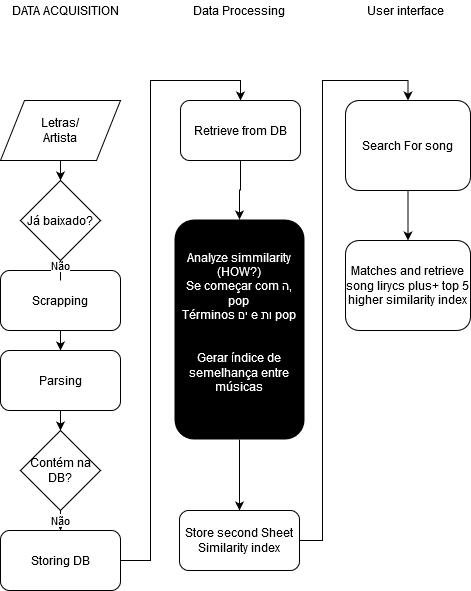

The diagram above was exported from draw.io. Its source (the exported page's mxGraphModel, read from the mxfile embedded in the PNG):
<mxGraphModel dx="1038" dy="553" grid="1" gridSize="10" guides="1" tooltips="1" connect="1" arrows="1" fold="1" page="1" pageScale="1" pageWidth="827" pageHeight="1169" math="0" shadow="0">
  <root>
    <mxCell id="0" />
    <mxCell id="1" parent="0" />
    <mxCell id="EfOJUlhhnn1zNRad-wdF-1" style="edgeStyle=orthogonalEdgeStyle;rounded=0;orthogonalLoop=1;jettySize=auto;html=1;entryX=0.5;entryY=0;entryDx=0;entryDy=0;" edge="1" parent="1" source="EfOJUlhhnn1zNRad-wdF-2" target="EfOJUlhhnn1zNRad-wdF-10">
      <mxGeometry relative="1" as="geometry" />
    </mxCell>
    <mxCell id="EfOJUlhhnn1zNRad-wdF-2" value="&lt;div&gt;Letras/&lt;/div&gt;&lt;div&gt;Artista&lt;br&gt;&lt;/div&gt;" style="shape=parallelogram;perimeter=parallelogramPerimeter;whiteSpace=wrap;html=1;" vertex="1" parent="1">
      <mxGeometry x="200" y="360" width="120" height="60" as="geometry" />
    </mxCell>
    <mxCell id="EfOJUlhhnn1zNRad-wdF-3" style="edgeStyle=orthogonalEdgeStyle;rounded=0;orthogonalLoop=1;jettySize=auto;html=1;entryX=0.5;entryY=0;entryDx=0;entryDy=0;" edge="1" parent="1" source="EfOJUlhhnn1zNRad-wdF-4" target="EfOJUlhhnn1zNRad-wdF-6">
      <mxGeometry relative="1" as="geometry" />
    </mxCell>
    <mxCell id="EfOJUlhhnn1zNRad-wdF-4" value="Scrapping" style="rounded=1;whiteSpace=wrap;html=1;" vertex="1" parent="1">
      <mxGeometry x="200" y="530" width="120" height="60" as="geometry" />
    </mxCell>
    <mxCell id="EfOJUlhhnn1zNRad-wdF-5" style="edgeStyle=orthogonalEdgeStyle;rounded=0;orthogonalLoop=1;jettySize=auto;html=1;" edge="1" parent="1" source="EfOJUlhhnn1zNRad-wdF-6" target="EfOJUlhhnn1zNRad-wdF-12">
      <mxGeometry relative="1" as="geometry" />
    </mxCell>
    <mxCell id="EfOJUlhhnn1zNRad-wdF-6" value="Parsing" style="rounded=1;whiteSpace=wrap;html=1;" vertex="1" parent="1">
      <mxGeometry x="200" y="610" width="120" height="60" as="geometry" />
    </mxCell>
    <mxCell id="EfOJUlhhnn1zNRad-wdF-7" style="edgeStyle=orthogonalEdgeStyle;rounded=0;orthogonalLoop=1;jettySize=auto;html=1;entryX=0.5;entryY=0;entryDx=0;entryDy=0;" edge="1" parent="1" source="EfOJUlhhnn1zNRad-wdF-8" target="EfOJUlhhnn1zNRad-wdF-14">
      <mxGeometry relative="1" as="geometry" />
    </mxCell>
    <mxCell id="EfOJUlhhnn1zNRad-wdF-8" value="Storing DB" style="rounded=1;whiteSpace=wrap;html=1;" vertex="1" parent="1">
      <mxGeometry x="200" y="790" width="120" height="60" as="geometry" />
    </mxCell>
    <mxCell id="EfOJUlhhnn1zNRad-wdF-9" value="Não" style="edgeStyle=orthogonalEdgeStyle;rounded=0;orthogonalLoop=1;jettySize=auto;html=1;entryX=0.5;entryY=0;entryDx=0;entryDy=0;" edge="1" parent="1" source="EfOJUlhhnn1zNRad-wdF-10" target="EfOJUlhhnn1zNRad-wdF-4">
      <mxGeometry relative="1" as="geometry" />
    </mxCell>
    <mxCell id="EfOJUlhhnn1zNRad-wdF-10" value="Já baixado?" style="rhombus;whiteSpace=wrap;html=1;" vertex="1" parent="1">
      <mxGeometry x="220" y="440" width="80" height="80" as="geometry" />
    </mxCell>
    <mxCell id="EfOJUlhhnn1zNRad-wdF-11" value="&lt;div&gt;Não&lt;/div&gt;" style="edgeStyle=orthogonalEdgeStyle;rounded=0;orthogonalLoop=1;jettySize=auto;html=1;entryX=0.5;entryY=0;entryDx=0;entryDy=0;" edge="1" parent="1" source="EfOJUlhhnn1zNRad-wdF-12" target="EfOJUlhhnn1zNRad-wdF-8">
      <mxGeometry relative="1" as="geometry" />
    </mxCell>
    <mxCell id="EfOJUlhhnn1zNRad-wdF-12" value="Contém na DB?" style="rhombus;whiteSpace=wrap;html=1;" vertex="1" parent="1">
      <mxGeometry x="220" y="690" width="80" height="80" as="geometry" />
    </mxCell>
    <mxCell id="EfOJUlhhnn1zNRad-wdF-13" style="edgeStyle=orthogonalEdgeStyle;rounded=0;orthogonalLoop=1;jettySize=auto;html=1;entryX=0.5;entryY=0;entryDx=0;entryDy=0;" edge="1" parent="1" source="EfOJUlhhnn1zNRad-wdF-14" target="EfOJUlhhnn1zNRad-wdF-16">
      <mxGeometry relative="1" as="geometry" />
    </mxCell>
    <mxCell id="EfOJUlhhnn1zNRad-wdF-14" value="Retrieve from DB" style="rounded=1;whiteSpace=wrap;html=1;" vertex="1" parent="1">
      <mxGeometry x="380" y="360" width="120" height="60" as="geometry" />
    </mxCell>
    <mxCell id="EfOJUlhhnn1zNRad-wdF-15" style="edgeStyle=orthogonalEdgeStyle;rounded=0;orthogonalLoop=1;jettySize=auto;html=1;" edge="1" parent="1" source="EfOJUlhhnn1zNRad-wdF-16" target="EfOJUlhhnn1zNRad-wdF-18">
      <mxGeometry relative="1" as="geometry" />
    </mxCell>
    <mxCell id="EfOJUlhhnn1zNRad-wdF-16" value="Analyze simmilarity&lt;br&gt;(HOW?)&lt;br&gt;Se começar com ה, pop&lt;br&gt;&lt;div&gt;Términos ים e ות pop&lt;/div&gt;&lt;div&gt;&lt;br&gt;&lt;/div&gt;&lt;div&gt;&lt;br&gt;&lt;/div&gt;&lt;div&gt;Gerar índice de semelhança entre músicas&lt;br&gt;&lt;/div&gt;&lt;div&gt;&lt;br&gt;&lt;/div&gt;" style="rounded=1;whiteSpace=wrap;html=1;fillColor=#000000;strokeColor=none;fontColor=#FFFFFF;" vertex="1" parent="1">
      <mxGeometry x="374" y="479" width="130" height="220" as="geometry" />
    </mxCell>
    <mxCell id="EfOJUlhhnn1zNRad-wdF-17" style="edgeStyle=orthogonalEdgeStyle;rounded=0;orthogonalLoop=1;jettySize=auto;html=1;entryX=0.5;entryY=0;entryDx=0;entryDy=0;fontColor=#FFFFFF;" edge="1" parent="1" source="EfOJUlhhnn1zNRad-wdF-18" target="EfOJUlhhnn1zNRad-wdF-23">
      <mxGeometry relative="1" as="geometry" />
    </mxCell>
    <mxCell id="EfOJUlhhnn1zNRad-wdF-18" value="&lt;div&gt;Store second Sheet&lt;/div&gt;&lt;div&gt;Similarity index&lt;br&gt;&lt;/div&gt;" style="rounded=1;whiteSpace=wrap;html=1;" vertex="1" parent="1">
      <mxGeometry x="379" y="770" width="120" height="60" as="geometry" />
    </mxCell>
    <mxCell id="EfOJUlhhnn1zNRad-wdF-19" value="DATA ACQUISITION" style="text;html=1;strokeColor=none;fillColor=none;align=center;verticalAlign=middle;whiteSpace=wrap;rounded=0;" vertex="1" parent="1">
      <mxGeometry x="200" y="260" width="130" height="20" as="geometry" />
    </mxCell>
    <mxCell id="EfOJUlhhnn1zNRad-wdF-20" value="Data Processing" style="text;html=1;strokeColor=none;fillColor=none;align=center;verticalAlign=middle;whiteSpace=wrap;rounded=0;" vertex="1" parent="1">
      <mxGeometry x="374" y="260" width="130" height="20" as="geometry" />
    </mxCell>
    <mxCell id="EfOJUlhhnn1zNRad-wdF-21" value="User interface" style="text;html=1;strokeColor=none;fillColor=none;align=center;verticalAlign=middle;whiteSpace=wrap;rounded=0;" vertex="1" parent="1">
      <mxGeometry x="540" y="260" width="130" height="20" as="geometry" />
    </mxCell>
    <mxCell id="EfOJUlhhnn1zNRad-wdF-22" style="edgeStyle=orthogonalEdgeStyle;rounded=0;orthogonalLoop=1;jettySize=auto;html=1;fontColor=#FFFFFF;entryX=0.5;entryY=0;entryDx=0;entryDy=0;" edge="1" parent="1" source="EfOJUlhhnn1zNRad-wdF-23" target="EfOJUlhhnn1zNRad-wdF-24">
      <mxGeometry relative="1" as="geometry">
        <mxPoint x="607.5" y="500" as="targetPoint" />
      </mxGeometry>
    </mxCell>
    <mxCell id="EfOJUlhhnn1zNRad-wdF-23" value="Search For song" style="rounded=1;whiteSpace=wrap;html=1;" vertex="1" parent="1">
      <mxGeometry x="545" y="360" width="125" height="90" as="geometry" />
    </mxCell>
    <mxCell id="EfOJUlhhnn1zNRad-wdF-24" value="Matches and retrieve song lirycs plus+ top 5 higher similarity index" style="rounded=1;whiteSpace=wrap;html=1;" vertex="1" parent="1">
      <mxGeometry x="545" y="500" width="125" height="90" as="geometry" />
    </mxCell>
  </root>
</mxGraphModel>